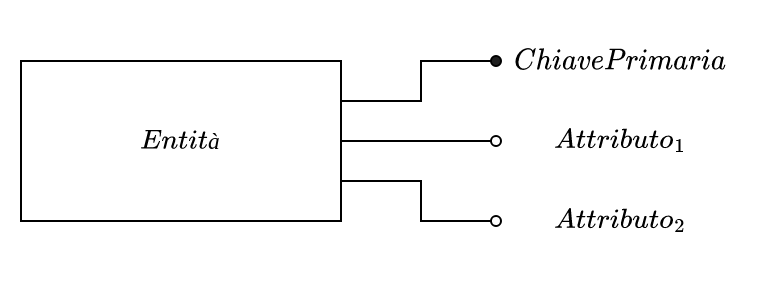

The diagram above was exported from draw.io. Its source (the exported page's mxGraphModel, read from the mxfile embedded in the PNG):
<mxGraphModel dx="916" dy="1372" grid="1" gridSize="10" guides="1" tooltips="1" connect="1" arrows="1" fold="1" page="1" pageScale="1" pageWidth="1100" pageHeight="850" math="1" shadow="0">
  <root>
    <mxCell id="0" />
    <mxCell id="1" parent="0" />
    <mxCell id="2" value="$$Entità$$" style="rounded=0;whiteSpace=wrap;html=1;" vertex="1" parent="1">
      <mxGeometry x="1160" y="-540" width="160" height="80" as="geometry" />
    </mxCell>
    <mxCell id="3" value="$$ChiavePrimaria$$" style="text;html=1;strokeColor=none;fillColor=none;align=center;verticalAlign=middle;whiteSpace=wrap;rounded=0;" vertex="1" parent="1">
      <mxGeometry x="1400" y="-560" width="120" height="40" as="geometry" />
    </mxCell>
    <mxCell id="4" value="$$Attributo_1$$" style="text;html=1;strokeColor=none;fillColor=none;align=center;verticalAlign=middle;whiteSpace=wrap;rounded=0;" vertex="1" parent="1">
      <mxGeometry x="1400" y="-520" width="120" height="40" as="geometry" />
    </mxCell>
    <mxCell id="5" value="$$Attributo_2$$" style="text;html=1;strokeColor=none;fillColor=none;align=center;verticalAlign=middle;whiteSpace=wrap;rounded=0;" vertex="1" parent="1">
      <mxGeometry x="1400" y="-480" width="120" height="40" as="geometry" />
    </mxCell>
    <mxCell id="6" value="" style="endArrow=none;html=1;rounded=0;exitX=1;exitY=0.25;exitDx=0;exitDy=0;entryX=0;entryY=0.5;entryDx=0;entryDy=0;" edge="1" source="2" target="7" parent="1">
      <mxGeometry width="50" height="50" relative="1" as="geometry">
        <mxPoint x="1350" y="-530" as="sourcePoint" />
        <mxPoint x="1390" y="-535" as="targetPoint" />
        <Array as="points">
          <mxPoint x="1360" y="-520" />
          <mxPoint x="1360" y="-540" />
        </Array>
      </mxGeometry>
    </mxCell>
    <mxCell id="7" value="" style="ellipse;whiteSpace=wrap;html=1;aspect=fixed;fillColor=#1F1F1F;" vertex="1" parent="1">
      <mxGeometry x="1395" y="-542.5" width="5" height="5" as="geometry" />
    </mxCell>
    <mxCell id="8" value="" style="endArrow=none;html=1;rounded=0;entryX=0;entryY=0.5;entryDx=0;entryDy=0;exitX=1;exitY=0.5;exitDx=0;exitDy=0;" edge="1" source="2" target="10" parent="1">
      <mxGeometry width="50" height="50" relative="1" as="geometry">
        <mxPoint x="1335" y="-460" as="sourcePoint" />
        <mxPoint x="1385" y="-510" as="targetPoint" />
      </mxGeometry>
    </mxCell>
    <mxCell id="9" value="" style="endArrow=none;html=1;rounded=0;entryX=0;entryY=0.5;entryDx=0;entryDy=0;exitX=1;exitY=0.75;exitDx=0;exitDy=0;" edge="1" source="2" target="11" parent="1">
      <mxGeometry width="50" height="50" relative="1" as="geometry">
        <mxPoint x="1330" y="-485" as="sourcePoint" />
        <mxPoint x="1410" y="-485" as="targetPoint" />
        <Array as="points">
          <mxPoint x="1360" y="-480" />
          <mxPoint x="1360" y="-460" />
        </Array>
      </mxGeometry>
    </mxCell>
    <mxCell id="10" value="" style="ellipse;whiteSpace=wrap;html=1;aspect=fixed;" vertex="1" parent="1">
      <mxGeometry x="1395" y="-502.5" width="5" height="5" as="geometry" />
    </mxCell>
    <mxCell id="11" value="" style="ellipse;whiteSpace=wrap;html=1;aspect=fixed;" vertex="1" parent="1">
      <mxGeometry x="1395" y="-462.5" width="5" height="5" as="geometry" />
    </mxCell>
  </root>
</mxGraphModel>